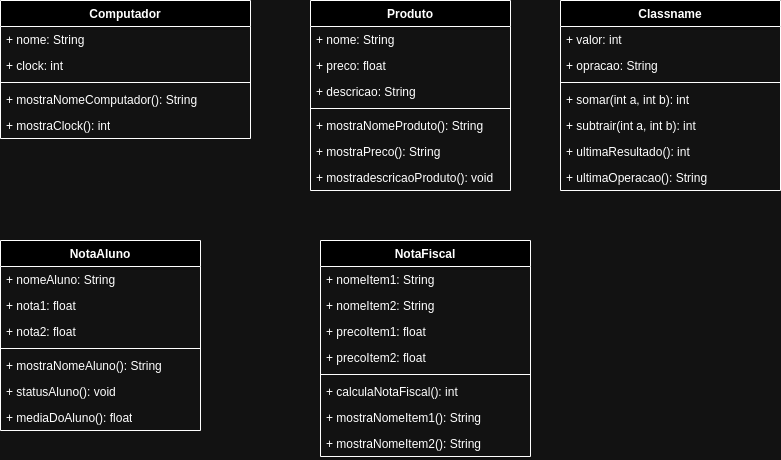

The diagram above was exported from draw.io. Its source (the exported page's mxGraphModel, read from the mxfile embedded in the PNG):
<mxGraphModel dx="1386" dy="811" grid="1" gridSize="10" guides="1" tooltips="1" connect="1" arrows="1" fold="1" page="1" pageScale="1" pageWidth="827" pageHeight="1169" math="0" shadow="0">
  <root>
    <mxCell id="0" />
    <mxCell id="1" parent="0" />
    <mxCell id="Uso80W8zW20YMlhqj39u-1" value="Computador" style="swimlane;fontStyle=1;align=center;verticalAlign=top;childLayout=stackLayout;horizontal=1;startSize=26;horizontalStack=0;resizeParent=1;resizeParentMax=0;resizeLast=0;collapsible=1;marginBottom=0;whiteSpace=wrap;html=1;" vertex="1" parent="1">
      <mxGeometry x="40" y="40" width="250" height="138" as="geometry" />
    </mxCell>
    <mxCell id="Uso80W8zW20YMlhqj39u-2" value="+ nome: String" style="text;strokeColor=none;fillColor=none;align=left;verticalAlign=top;spacingLeft=4;spacingRight=4;overflow=hidden;rotatable=0;points=[[0,0.5],[1,0.5]];portConstraint=eastwest;whiteSpace=wrap;html=1;" vertex="1" parent="Uso80W8zW20YMlhqj39u-1">
      <mxGeometry y="26" width="250" height="26" as="geometry" />
    </mxCell>
    <mxCell id="Uso80W8zW20YMlhqj39u-5" value="+ clock: int" style="text;strokeColor=none;fillColor=none;align=left;verticalAlign=top;spacingLeft=4;spacingRight=4;overflow=hidden;rotatable=0;points=[[0,0.5],[1,0.5]];portConstraint=eastwest;whiteSpace=wrap;html=1;" vertex="1" parent="Uso80W8zW20YMlhqj39u-1">
      <mxGeometry y="52" width="250" height="26" as="geometry" />
    </mxCell>
    <mxCell id="Uso80W8zW20YMlhqj39u-3" value="" style="line;strokeWidth=1;fillColor=none;align=left;verticalAlign=middle;spacingTop=-1;spacingLeft=3;spacingRight=3;rotatable=0;labelPosition=right;points=[];portConstraint=eastwest;strokeColor=inherit;" vertex="1" parent="Uso80W8zW20YMlhqj39u-1">
      <mxGeometry y="78" width="250" height="8" as="geometry" />
    </mxCell>
    <mxCell id="Uso80W8zW20YMlhqj39u-4" value="+ mostraNomeComputador(): String" style="text;strokeColor=none;fillColor=none;align=left;verticalAlign=top;spacingLeft=4;spacingRight=4;overflow=hidden;rotatable=0;points=[[0,0.5],[1,0.5]];portConstraint=eastwest;whiteSpace=wrap;html=1;" vertex="1" parent="Uso80W8zW20YMlhqj39u-1">
      <mxGeometry y="86" width="250" height="26" as="geometry" />
    </mxCell>
    <mxCell id="Uso80W8zW20YMlhqj39u-6" value="+ mostraClock(): int" style="text;strokeColor=none;fillColor=none;align=left;verticalAlign=top;spacingLeft=4;spacingRight=4;overflow=hidden;rotatable=0;points=[[0,0.5],[1,0.5]];portConstraint=eastwest;whiteSpace=wrap;html=1;" vertex="1" parent="Uso80W8zW20YMlhqj39u-1">
      <mxGeometry y="112" width="250" height="26" as="geometry" />
    </mxCell>
    <mxCell id="Uso80W8zW20YMlhqj39u-7" value="Produto" style="swimlane;fontStyle=1;align=center;verticalAlign=top;childLayout=stackLayout;horizontal=1;startSize=26;horizontalStack=0;resizeParent=1;resizeParentMax=0;resizeLast=0;collapsible=1;marginBottom=0;whiteSpace=wrap;html=1;" vertex="1" parent="1">
      <mxGeometry x="350" y="40" width="200" height="190" as="geometry" />
    </mxCell>
    <mxCell id="Uso80W8zW20YMlhqj39u-8" value="+ nome: String" style="text;strokeColor=none;fillColor=none;align=left;verticalAlign=top;spacingLeft=4;spacingRight=4;overflow=hidden;rotatable=0;points=[[0,0.5],[1,0.5]];portConstraint=eastwest;whiteSpace=wrap;html=1;" vertex="1" parent="Uso80W8zW20YMlhqj39u-7">
      <mxGeometry y="26" width="200" height="26" as="geometry" />
    </mxCell>
    <mxCell id="Uso80W8zW20YMlhqj39u-11" value="+ preco: float" style="text;strokeColor=none;fillColor=none;align=left;verticalAlign=top;spacingLeft=4;spacingRight=4;overflow=hidden;rotatable=0;points=[[0,0.5],[1,0.5]];portConstraint=eastwest;whiteSpace=wrap;html=1;" vertex="1" parent="Uso80W8zW20YMlhqj39u-7">
      <mxGeometry y="52" width="200" height="26" as="geometry" />
    </mxCell>
    <mxCell id="Uso80W8zW20YMlhqj39u-12" value="+ descricao: String" style="text;strokeColor=none;fillColor=none;align=left;verticalAlign=top;spacingLeft=4;spacingRight=4;overflow=hidden;rotatable=0;points=[[0,0.5],[1,0.5]];portConstraint=eastwest;whiteSpace=wrap;html=1;" vertex="1" parent="Uso80W8zW20YMlhqj39u-7">
      <mxGeometry y="78" width="200" height="26" as="geometry" />
    </mxCell>
    <mxCell id="Uso80W8zW20YMlhqj39u-9" value="" style="line;strokeWidth=1;fillColor=none;align=left;verticalAlign=middle;spacingTop=-1;spacingLeft=3;spacingRight=3;rotatable=0;labelPosition=right;points=[];portConstraint=eastwest;strokeColor=inherit;" vertex="1" parent="Uso80W8zW20YMlhqj39u-7">
      <mxGeometry y="104" width="200" height="8" as="geometry" />
    </mxCell>
    <mxCell id="Uso80W8zW20YMlhqj39u-10" value="+ mostraNomeProduto(): String" style="text;strokeColor=none;fillColor=none;align=left;verticalAlign=top;spacingLeft=4;spacingRight=4;overflow=hidden;rotatable=0;points=[[0,0.5],[1,0.5]];portConstraint=eastwest;whiteSpace=wrap;html=1;" vertex="1" parent="Uso80W8zW20YMlhqj39u-7">
      <mxGeometry y="112" width="200" height="26" as="geometry" />
    </mxCell>
    <mxCell id="Uso80W8zW20YMlhqj39u-15" value="+ mostraPreco(): String" style="text;strokeColor=none;fillColor=none;align=left;verticalAlign=top;spacingLeft=4;spacingRight=4;overflow=hidden;rotatable=0;points=[[0,0.5],[1,0.5]];portConstraint=eastwest;whiteSpace=wrap;html=1;" vertex="1" parent="Uso80W8zW20YMlhqj39u-7">
      <mxGeometry y="138" width="200" height="26" as="geometry" />
    </mxCell>
    <mxCell id="Uso80W8zW20YMlhqj39u-14" value="+ mostradescricaoProduto(): void" style="text;strokeColor=none;fillColor=none;align=left;verticalAlign=top;spacingLeft=4;spacingRight=4;overflow=hidden;rotatable=0;points=[[0,0.5],[1,0.5]];portConstraint=eastwest;whiteSpace=wrap;html=1;" vertex="1" parent="Uso80W8zW20YMlhqj39u-7">
      <mxGeometry y="164" width="200" height="26" as="geometry" />
    </mxCell>
    <mxCell id="Uso80W8zW20YMlhqj39u-16" value="Classname" style="swimlane;fontStyle=1;align=center;verticalAlign=top;childLayout=stackLayout;horizontal=1;startSize=26;horizontalStack=0;resizeParent=1;resizeParentMax=0;resizeLast=0;collapsible=1;marginBottom=0;whiteSpace=wrap;html=1;" vertex="1" parent="1">
      <mxGeometry x="600" y="40" width="220" height="190" as="geometry" />
    </mxCell>
    <mxCell id="Uso80W8zW20YMlhqj39u-17" value="+ valor: int" style="text;strokeColor=none;fillColor=none;align=left;verticalAlign=top;spacingLeft=4;spacingRight=4;overflow=hidden;rotatable=0;points=[[0,0.5],[1,0.5]];portConstraint=eastwest;whiteSpace=wrap;html=1;" vertex="1" parent="Uso80W8zW20YMlhqj39u-16">
      <mxGeometry y="26" width="220" height="26" as="geometry" />
    </mxCell>
    <mxCell id="Uso80W8zW20YMlhqj39u-24" value="+ opracao: String" style="text;strokeColor=none;fillColor=none;align=left;verticalAlign=top;spacingLeft=4;spacingRight=4;overflow=hidden;rotatable=0;points=[[0,0.5],[1,0.5]];portConstraint=eastwest;whiteSpace=wrap;html=1;" vertex="1" parent="Uso80W8zW20YMlhqj39u-16">
      <mxGeometry y="52" width="220" height="26" as="geometry" />
    </mxCell>
    <mxCell id="Uso80W8zW20YMlhqj39u-18" value="" style="line;strokeWidth=1;fillColor=none;align=left;verticalAlign=middle;spacingTop=-1;spacingLeft=3;spacingRight=3;rotatable=0;labelPosition=right;points=[];portConstraint=eastwest;strokeColor=inherit;" vertex="1" parent="Uso80W8zW20YMlhqj39u-16">
      <mxGeometry y="78" width="220" height="8" as="geometry" />
    </mxCell>
    <mxCell id="Uso80W8zW20YMlhqj39u-19" value="+ somar(int a, int b): int" style="text;strokeColor=none;fillColor=none;align=left;verticalAlign=top;spacingLeft=4;spacingRight=4;overflow=hidden;rotatable=0;points=[[0,0.5],[1,0.5]];portConstraint=eastwest;whiteSpace=wrap;html=1;" vertex="1" parent="Uso80W8zW20YMlhqj39u-16">
      <mxGeometry y="86" width="220" height="26" as="geometry" />
    </mxCell>
    <mxCell id="Uso80W8zW20YMlhqj39u-22" value="+ subtrair(int a, int b): int" style="text;strokeColor=none;fillColor=none;align=left;verticalAlign=top;spacingLeft=4;spacingRight=4;overflow=hidden;rotatable=0;points=[[0,0.5],[1,0.5]];portConstraint=eastwest;whiteSpace=wrap;html=1;" vertex="1" parent="Uso80W8zW20YMlhqj39u-16">
      <mxGeometry y="112" width="220" height="26" as="geometry" />
    </mxCell>
    <mxCell id="Uso80W8zW20YMlhqj39u-21" value="+ ultimaResultado(): int" style="text;strokeColor=none;fillColor=none;align=left;verticalAlign=top;spacingLeft=4;spacingRight=4;overflow=hidden;rotatable=0;points=[[0,0.5],[1,0.5]];portConstraint=eastwest;whiteSpace=wrap;html=1;" vertex="1" parent="Uso80W8zW20YMlhqj39u-16">
      <mxGeometry y="138" width="220" height="26" as="geometry" />
    </mxCell>
    <mxCell id="Uso80W8zW20YMlhqj39u-23" value="+ ultimaOperacao(): String" style="text;strokeColor=none;fillColor=none;align=left;verticalAlign=top;spacingLeft=4;spacingRight=4;overflow=hidden;rotatable=0;points=[[0,0.5],[1,0.5]];portConstraint=eastwest;whiteSpace=wrap;html=1;" vertex="1" parent="Uso80W8zW20YMlhqj39u-16">
      <mxGeometry y="164" width="220" height="26" as="geometry" />
    </mxCell>
    <mxCell id="Uso80W8zW20YMlhqj39u-25" value="NotaAluno" style="swimlane;fontStyle=1;align=center;verticalAlign=top;childLayout=stackLayout;horizontal=1;startSize=26;horizontalStack=0;resizeParent=1;resizeParentMax=0;resizeLast=0;collapsible=1;marginBottom=0;whiteSpace=wrap;html=1;" vertex="1" parent="1">
      <mxGeometry x="40" y="280" width="200" height="190" as="geometry" />
    </mxCell>
    <mxCell id="Uso80W8zW20YMlhqj39u-26" value="+ nomeAluno: String" style="text;strokeColor=none;fillColor=none;align=left;verticalAlign=top;spacingLeft=4;spacingRight=4;overflow=hidden;rotatable=0;points=[[0,0.5],[1,0.5]];portConstraint=eastwest;whiteSpace=wrap;html=1;" vertex="1" parent="Uso80W8zW20YMlhqj39u-25">
      <mxGeometry y="26" width="200" height="26" as="geometry" />
    </mxCell>
    <mxCell id="Uso80W8zW20YMlhqj39u-29" value="+ nota1: float" style="text;strokeColor=none;fillColor=none;align=left;verticalAlign=top;spacingLeft=4;spacingRight=4;overflow=hidden;rotatable=0;points=[[0,0.5],[1,0.5]];portConstraint=eastwest;whiteSpace=wrap;html=1;" vertex="1" parent="Uso80W8zW20YMlhqj39u-25">
      <mxGeometry y="52" width="200" height="26" as="geometry" />
    </mxCell>
    <mxCell id="Uso80W8zW20YMlhqj39u-30" value="+ nota2: float" style="text;strokeColor=none;fillColor=none;align=left;verticalAlign=top;spacingLeft=4;spacingRight=4;overflow=hidden;rotatable=0;points=[[0,0.5],[1,0.5]];portConstraint=eastwest;whiteSpace=wrap;html=1;" vertex="1" parent="Uso80W8zW20YMlhqj39u-25">
      <mxGeometry y="78" width="200" height="26" as="geometry" />
    </mxCell>
    <mxCell id="Uso80W8zW20YMlhqj39u-27" value="" style="line;strokeWidth=1;fillColor=none;align=left;verticalAlign=middle;spacingTop=-1;spacingLeft=3;spacingRight=3;rotatable=0;labelPosition=right;points=[];portConstraint=eastwest;strokeColor=inherit;" vertex="1" parent="Uso80W8zW20YMlhqj39u-25">
      <mxGeometry y="104" width="200" height="8" as="geometry" />
    </mxCell>
    <mxCell id="Uso80W8zW20YMlhqj39u-28" value="+ mostraNomeAluno(): String" style="text;strokeColor=none;fillColor=none;align=left;verticalAlign=top;spacingLeft=4;spacingRight=4;overflow=hidden;rotatable=0;points=[[0,0.5],[1,0.5]];portConstraint=eastwest;whiteSpace=wrap;html=1;" vertex="1" parent="Uso80W8zW20YMlhqj39u-25">
      <mxGeometry y="112" width="200" height="26" as="geometry" />
    </mxCell>
    <mxCell id="Uso80W8zW20YMlhqj39u-32" value="+ statusAluno(): void" style="text;strokeColor=none;fillColor=none;align=left;verticalAlign=top;spacingLeft=4;spacingRight=4;overflow=hidden;rotatable=0;points=[[0,0.5],[1,0.5]];portConstraint=eastwest;whiteSpace=wrap;html=1;" vertex="1" parent="Uso80W8zW20YMlhqj39u-25">
      <mxGeometry y="138" width="200" height="26" as="geometry" />
    </mxCell>
    <mxCell id="Uso80W8zW20YMlhqj39u-31" value="+ mediaDoAluno(): float" style="text;strokeColor=none;fillColor=none;align=left;verticalAlign=top;spacingLeft=4;spacingRight=4;overflow=hidden;rotatable=0;points=[[0,0.5],[1,0.5]];portConstraint=eastwest;whiteSpace=wrap;html=1;" vertex="1" parent="Uso80W8zW20YMlhqj39u-25">
      <mxGeometry y="164" width="200" height="26" as="geometry" />
    </mxCell>
    <mxCell id="Uso80W8zW20YMlhqj39u-33" value="NotaFiscal" style="swimlane;fontStyle=1;align=center;verticalAlign=top;childLayout=stackLayout;horizontal=1;startSize=26;horizontalStack=0;resizeParent=1;resizeParentMax=0;resizeLast=0;collapsible=1;marginBottom=0;whiteSpace=wrap;html=1;" vertex="1" parent="1">
      <mxGeometry x="360" y="280" width="210" height="216" as="geometry" />
    </mxCell>
    <mxCell id="Uso80W8zW20YMlhqj39u-41" value="+ nomeItem1: String" style="text;strokeColor=none;fillColor=none;align=left;verticalAlign=top;spacingLeft=4;spacingRight=4;overflow=hidden;rotatable=0;points=[[0,0.5],[1,0.5]];portConstraint=eastwest;whiteSpace=wrap;html=1;" vertex="1" parent="Uso80W8zW20YMlhqj39u-33">
      <mxGeometry y="26" width="210" height="26" as="geometry" />
    </mxCell>
    <mxCell id="Uso80W8zW20YMlhqj39u-40" value="+ nomeItem2: String" style="text;strokeColor=none;fillColor=none;align=left;verticalAlign=top;spacingLeft=4;spacingRight=4;overflow=hidden;rotatable=0;points=[[0,0.5],[1,0.5]];portConstraint=eastwest;whiteSpace=wrap;html=1;" vertex="1" parent="Uso80W8zW20YMlhqj39u-33">
      <mxGeometry y="52" width="210" height="26" as="geometry" />
    </mxCell>
    <mxCell id="Uso80W8zW20YMlhqj39u-34" value="+ precoItem1: float" style="text;strokeColor=none;fillColor=none;align=left;verticalAlign=top;spacingLeft=4;spacingRight=4;overflow=hidden;rotatable=0;points=[[0,0.5],[1,0.5]];portConstraint=eastwest;whiteSpace=wrap;html=1;" vertex="1" parent="Uso80W8zW20YMlhqj39u-33">
      <mxGeometry y="78" width="210" height="26" as="geometry" />
    </mxCell>
    <mxCell id="Uso80W8zW20YMlhqj39u-42" value="+ precoItem2: float" style="text;strokeColor=none;fillColor=none;align=left;verticalAlign=top;spacingLeft=4;spacingRight=4;overflow=hidden;rotatable=0;points=[[0,0.5],[1,0.5]];portConstraint=eastwest;whiteSpace=wrap;html=1;" vertex="1" parent="Uso80W8zW20YMlhqj39u-33">
      <mxGeometry y="104" width="210" height="26" as="geometry" />
    </mxCell>
    <mxCell id="Uso80W8zW20YMlhqj39u-35" value="" style="line;strokeWidth=1;fillColor=none;align=left;verticalAlign=middle;spacingTop=-1;spacingLeft=3;spacingRight=3;rotatable=0;labelPosition=right;points=[];portConstraint=eastwest;strokeColor=inherit;" vertex="1" parent="Uso80W8zW20YMlhqj39u-33">
      <mxGeometry y="130" width="210" height="8" as="geometry" />
    </mxCell>
    <mxCell id="Uso80W8zW20YMlhqj39u-36" value="+ calculaNotaFiscal(): int" style="text;strokeColor=none;fillColor=none;align=left;verticalAlign=top;spacingLeft=4;spacingRight=4;overflow=hidden;rotatable=0;points=[[0,0.5],[1,0.5]];portConstraint=eastwest;whiteSpace=wrap;html=1;" vertex="1" parent="Uso80W8zW20YMlhqj39u-33">
      <mxGeometry y="138" width="210" height="26" as="geometry" />
    </mxCell>
    <mxCell id="Uso80W8zW20YMlhqj39u-39" value="+ mostraNomeItem1(): String" style="text;strokeColor=none;fillColor=none;align=left;verticalAlign=top;spacingLeft=4;spacingRight=4;overflow=hidden;rotatable=0;points=[[0,0.5],[1,0.5]];portConstraint=eastwest;whiteSpace=wrap;html=1;" vertex="1" parent="Uso80W8zW20YMlhqj39u-33">
      <mxGeometry y="164" width="210" height="26" as="geometry" />
    </mxCell>
    <mxCell id="Uso80W8zW20YMlhqj39u-38" value="+ mostraNomeItem2(): String" style="text;strokeColor=none;fillColor=none;align=left;verticalAlign=top;spacingLeft=4;spacingRight=4;overflow=hidden;rotatable=0;points=[[0,0.5],[1,0.5]];portConstraint=eastwest;whiteSpace=wrap;html=1;" vertex="1" parent="Uso80W8zW20YMlhqj39u-33">
      <mxGeometry y="190" width="210" height="26" as="geometry" />
    </mxCell>
  </root>
</mxGraphModel>